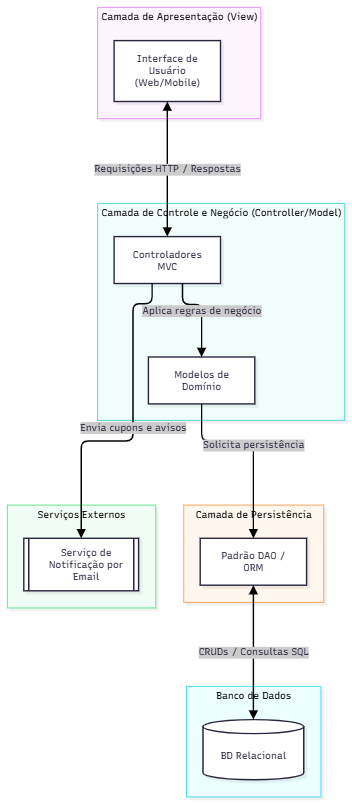

The diagram above was exported from draw.io. Its source (the exported page's mxGraphModel, read from the mxfile embedded in the PNG):
<mxGraphModel dx="1414" dy="743" grid="1" gridSize="10" guides="1" tooltips="1" connect="1" arrows="1" fold="1" page="1" pageScale="1" pageWidth="827" pageHeight="1169" math="0" shadow="0">
  <root>
    <mxCell id="0" />
    <mxCell id="1" parent="0" />
    <UserObject label="" mermaidData="{&#10;  &quot;data&quot;: &quot;flowchart TD\n    subgraph View [\&quot;Camada de Apresentação (View)\&quot;]\n        UI[\&quot;Interface de Usuário (Web/Mobile)\&quot;]\n    end\n    \n    subgraph Negocio [\&quot;Camada de Controle e Negócio (Controller/Model)\&quot;]\n        Ctrl[\&quot;Controladores MVC\&quot;]\n        Domain[\&quot;Modelos de Domínio\&quot;]\n    end\n    \n    subgraph Persistencia [\&quot;Camada de Persistência\&quot;]\n        DAO[\&quot;Padrão DAO / ORM\&quot;]\n    end\n    \n    subgraph Database [\&quot;Banco de Dados\&quot;]\n        BD[(\&quot;BD Relacional\&quot;)]\n    end\n    \n    subgraph Servicos [\&quot;Serviços Externos\&quot;]\n        Email[[\&quot;Serviço de Notificação por Email\&quot;]]\n    end\n\n    %% Relacionamentos\n    UI &lt;--&gt;|Requisições HTTP / Respostas| Ctrl\n    Ctrl --&gt;|Aplica regras de negócio| Domain\n    Domain --&gt;|Solicita persistência| DAO\n    DAO &lt;--&gt;|CRUDs / Consultas SQL| BD\n    Ctrl --&gt;|Envia cupons e avisos| Email&quot;,&#10;  &quot;config&quot;: null,&#10;  &quot;version&quot;: &quot;12&quot;&#10;}" id="ptsigSr5j6Ff7FqslPPC-1">
      <mxCell connectable="0" parent="1" style="group;transparentBounds=1;editIcon=1;lockedGroup=0;groupPadding=10;" vertex="1">
        <mxGeometry as="geometry" />
      </mxCell>
    </UserObject>
    <UserObject label="Serviços Externos" mermaidId="n:Servicos" mermaidBaseStyle="html=1;whiteSpace=nowrap;strokeWidth=1;verticalAlign=top;fillColor=#F0FDF4;strokeColor=#4ADE80;fontColor=#000000;fontFamily=Recursive;fontSize=14;shadow=1;shadowColor=#000000;shadowOffsetX=4;shadowOffsetY=4;shadowBlur=0;shadowOpacity=6;" mermaidBaseValue="Serviços Externos" id="ptsigSr5j6Ff7FqslPPC-2">
      <mxCell parent="ptsigSr5j6Ff7FqslPPC-1" style="html=1;whiteSpace=nowrap;strokeWidth=1;verticalAlign=top;fillColor=#F0FDF4;strokeColor=#4ADE80;fontColor=#000000;fontFamily=Recursive;fontSize=14;shadow=1;shadowColor=#000000;shadowOffsetX=4;shadowOffsetY=4;shadowBlur=0;shadowOpacity=6;fontSource=https%3A%2F%2Ffonts.googleapis.com%2Fcss%3Ffamily%3DRecursive;" vertex="1">
        <mxGeometry height="147" width="212" x="173" y="732" as="geometry" />
      </mxCell>
    </UserObject>
    <UserObject label="Serviço de Notificação por Email" mermaidId="n:Email" mermaidBaseStyle="html=1;strokeWidth=2;shape=process;whiteSpace=wrap;size=0.04;fillColor=#ffffff;strokeColor=#28253D;fontColor=#28253D;fontFamily=Recursive;fontSize=14;shadow=1;shadowColor=#000000;shadowOffsetX=4;shadowOffsetY=4;shadowBlur=0;shadowOpacity=6;" mermaidBaseValue="Serviço de Notificação por Email" id="ptsigSr5j6Ff7FqslPPC-3">
      <mxCell parent="ptsigSr5j6Ff7FqslPPC-2" style="html=1;strokeWidth=2;shape=process;whiteSpace=wrap;size=0.04;fillColor=#ffffff;strokeColor=#28253D;fontColor=#28253D;fontFamily=Recursive;fontSize=14;shadow=1;shadowColor=#000000;shadowOffsetX=4;shadowOffsetY=4;shadowBlur=0;shadowOpacity=6;labelWidth=120;fontSource=https%3A%2F%2Ffonts.googleapis.com%2Fcss%3Ffamily%3DRecursive;" vertex="1">
        <mxGeometry height="75" width="164" x="24" y="48" as="geometry" />
      </mxCell>
    </UserObject>
    <UserObject label="Banco de Dados" mermaidId="n:Database" mermaidBaseStyle="html=1;whiteSpace=nowrap;strokeWidth=1;verticalAlign=top;fillColor=#ECFEFF;strokeColor=#22D3EE;fontColor=#000000;fontFamily=Recursive;fontSize=14;shadow=1;shadowColor=#000000;shadowOffsetX=4;shadowOffsetY=4;shadowBlur=0;shadowOpacity=6;" mermaidBaseValue="Banco de Dados" id="ptsigSr5j6Ff7FqslPPC-4">
      <mxCell parent="ptsigSr5j6Ff7FqslPPC-1" style="html=1;whiteSpace=nowrap;strokeWidth=1;verticalAlign=top;fillColor=#ECFEFF;strokeColor=#22D3EE;fontColor=#000000;fontFamily=Recursive;fontSize=14;shadow=1;shadowColor=#000000;shadowOffsetX=4;shadowOffsetY=4;shadowBlur=0;shadowOpacity=6;fontSource=https%3A%2F%2Ffonts.googleapis.com%2Fcss%3Ffamily%3DRecursive;" vertex="1">
        <mxGeometry height="158" width="192" x="429" y="991" as="geometry" />
      </mxCell>
    </UserObject>
    <UserObject label="BD Relacional" mermaidId="n:BD" mermaidBaseStyle="html=1;shape=cylinder3;boundedLbl=1;backgroundOutline=1;size=10;strokeWidth=2;whiteSpace=wrap;fillColor=#ffffff;strokeColor=#28253D;fontColor=#28253D;fontFamily=Recursive;fontSize=14;shadow=1;shadowColor=#000000;shadowOffsetX=4;shadowOffsetY=4;shadowBlur=0;shadowOpacity=6;" mermaidBaseValue="BD Relacional" id="ptsigSr5j6Ff7FqslPPC-5">
      <mxCell parent="ptsigSr5j6Ff7FqslPPC-4" style="html=1;shape=cylinder3;boundedLbl=1;backgroundOutline=1;size=10;strokeWidth=2;whiteSpace=wrap;fillColor=#ffffff;strokeColor=#28253D;fontColor=#28253D;fontFamily=Recursive;fontSize=14;shadow=1;shadowColor=#000000;shadowOffsetX=4;shadowOffsetY=4;shadowBlur=0;shadowOpacity=6;fontSource=https%3A%2F%2Ffonts.googleapis.com%2Fcss%3Ffamily%3DRecursive;" vertex="1">
        <mxGeometry height="86" width="144" x="24" y="48" as="geometry" />
      </mxCell>
    </UserObject>
    <UserObject label="Camada de Persistência" mermaidId="n:Persistencia" mermaidBaseStyle="html=1;whiteSpace=nowrap;strokeWidth=1;verticalAlign=top;fillColor=#FFF7ED;strokeColor=#FB923C;fontColor=#000000;fontFamily=Recursive;fontSize=14;shadow=1;shadowColor=#000000;shadowOffsetX=4;shadowOffsetY=4;shadowBlur=0;shadowOpacity=6;" mermaidBaseValue="Camada de Persistência" id="ptsigSr5j6Ff7FqslPPC-6">
      <mxCell parent="ptsigSr5j6Ff7FqslPPC-1" style="html=1;whiteSpace=nowrap;strokeWidth=1;verticalAlign=top;fillColor=#FFF7ED;strokeColor=#FB923C;fontColor=#000000;fontFamily=Recursive;fontSize=14;shadow=1;shadowColor=#000000;shadowOffsetX=4;shadowOffsetY=4;shadowBlur=0;shadowOpacity=6;fontSource=https%3A%2F%2Ffonts.googleapis.com%2Fcss%3Ffamily%3DRecursive;" vertex="1">
        <mxGeometry height="139" width="200" x="425" y="732" as="geometry" />
      </mxCell>
    </UserObject>
    <UserObject label="Padrão DAO / ORM" mermaidId="n:DAO" mermaidBaseStyle="html=1;whiteSpace=wrap;strokeWidth=2;fillColor=#ffffff;strokeColor=#28253D;fontColor=#28253D;fontFamily=Recursive;fontSize=14;shadow=1;shadowColor=#000000;shadowOffsetX=4;shadowOffsetY=4;shadowBlur=0;shadowOpacity=6;" mermaidBaseValue="Padrão DAO / ORM" id="ptsigSr5j6Ff7FqslPPC-7">
      <mxCell parent="ptsigSr5j6Ff7FqslPPC-6" style="html=1;whiteSpace=wrap;strokeWidth=2;fillColor=#ffffff;strokeColor=#28253D;fontColor=#28253D;fontFamily=Recursive;fontSize=14;shadow=1;shadowColor=#000000;shadowOffsetX=4;shadowOffsetY=4;shadowBlur=0;shadowOpacity=6;labelWidth=120;fontSource=https%3A%2F%2Ffonts.googleapis.com%2Fcss%3Ffamily%3DRecursive;" vertex="1">
        <mxGeometry height="67" width="152" x="24" y="48" as="geometry" />
      </mxCell>
    </UserObject>
    <UserObject label="Camada de Controle e Negócio (Controller/Model)" mermaidId="n:Negocio" mermaidBaseStyle="html=1;whiteSpace=nowrap;strokeWidth=1;verticalAlign=top;fillColor=#F0FDFA;strokeColor=#2DD4BF;fontColor=#000000;fontFamily=Recursive;fontSize=14;shadow=1;shadowColor=#000000;shadowOffsetX=4;shadowOffsetY=4;shadowBlur=0;shadowOpacity=6;" mermaidBaseValue="Camada de Controle e Negócio (Controller/Model)" id="ptsigSr5j6Ff7FqslPPC-8">
      <mxCell parent="ptsigSr5j6Ff7FqslPPC-1" style="html=1;whiteSpace=nowrap;strokeWidth=1;verticalAlign=top;fillColor=#F0FDFA;strokeColor=#2DD4BF;fontColor=#000000;fontFamily=Recursive;fontSize=14;shadow=1;shadowColor=#000000;shadowOffsetX=4;shadowOffsetY=4;shadowBlur=0;shadowOpacity=6;fontSource=https%3A%2F%2Ffonts.googleapis.com%2Fcss%3Ffamily%3DRecursive;" vertex="1">
        <mxGeometry height="310" width="353" x="302" y="301" as="geometry" />
      </mxCell>
    </UserObject>
    <UserObject label="Controladores MVC" mermaidId="n:Ctrl" mermaidBaseStyle="html=1;whiteSpace=wrap;strokeWidth=2;fillColor=#ffffff;strokeColor=#28253D;fontColor=#28253D;fontFamily=Recursive;fontSize=14;shadow=1;shadowColor=#000000;shadowOffsetX=4;shadowOffsetY=4;shadowBlur=0;shadowOpacity=6;" mermaidBaseValue="Controladores MVC" id="ptsigSr5j6Ff7FqslPPC-9">
      <mxCell parent="ptsigSr5j6Ff7FqslPPC-8" style="html=1;whiteSpace=wrap;strokeWidth=2;fillColor=#ffffff;strokeColor=#28253D;fontColor=#28253D;fontFamily=Recursive;fontSize=14;shadow=1;shadowColor=#000000;shadowOffsetX=4;shadowOffsetY=4;shadowBlur=0;shadowOpacity=6;labelWidth=120;fontSource=https%3A%2F%2Ffonts.googleapis.com%2Fcss%3Ffamily%3DRecursive;" vertex="1">
        <mxGeometry height="67" width="152" x="24" y="48" as="geometry" />
      </mxCell>
    </UserObject>
    <UserObject label="Modelos de Domínio" mermaidId="n:Domain" mermaidBaseStyle="html=1;whiteSpace=wrap;strokeWidth=2;fillColor=#ffffff;strokeColor=#28253D;fontColor=#28253D;fontFamily=Recursive;fontSize=14;shadow=1;shadowColor=#000000;shadowOffsetX=4;shadowOffsetY=4;shadowBlur=0;shadowOpacity=6;" mermaidBaseValue="Modelos de Domínio" id="ptsigSr5j6Ff7FqslPPC-10">
      <mxCell parent="ptsigSr5j6Ff7FqslPPC-8" style="html=1;whiteSpace=wrap;strokeWidth=2;fillColor=#ffffff;strokeColor=#28253D;fontColor=#28253D;fontFamily=Recursive;fontSize=14;shadow=1;shadowColor=#000000;shadowOffsetX=4;shadowOffsetY=4;shadowBlur=0;shadowOpacity=6;labelWidth=120;fontSource=https%3A%2F%2Ffonts.googleapis.com%2Fcss%3Ffamily%3DRecursive;" vertex="1">
        <mxGeometry height="67" width="152" x="73" y="220" as="geometry" />
      </mxCell>
    </UserObject>
    <UserObject label="Aplica regras de negócio" mermaidId="e:Ctrl-&gt;Domain#0" mermaidBaseStyle="edgeStyle=orthogonalEdgeStyle;rounded=1;curved=0;startArrow=none;endArrow=block;endSize=8;jumpStyle=arc;jumpSize=12;strokeColor=#000000;html=1;fontSize=16;labelBackgroundColor=#cccccc;fontFamily=Recursive;fontColor=#28253D;exitX=0.64;exitY=0.99;entryX=0.5;entryY=0;strokeWidth=2;targetPerimeterSpacing=4;" mermaidBaseValue="Aplica regras de negócio" id="ptsigSr5j6Ff7FqslPPC-11">
      <mxCell edge="1" parent="ptsigSr5j6Ff7FqslPPC-8" source="ptsigSr5j6Ff7FqslPPC-9" style="edgeStyle=orthogonalEdgeStyle;rounded=1;curved=0;startArrow=none;endArrow=block;endSize=8;jumpStyle=arc;jumpSize=12;strokeColor=#000000;html=1;fontSize=14;labelBackgroundColor=#cccccc;fontFamily=Recursive;fontColor=#28253D;exitX=0.64;exitY=0.99;entryX=0.5;entryY=0;strokeWidth=2;targetPerimeterSpacing=4;fontSource=https%3A%2F%2Ffonts.googleapis.com%2Fcss%3Ffamily%3DRecursive;" target="ptsigSr5j6Ff7FqslPPC-10">
        <mxGeometry relative="1" as="geometry">
          <Array as="points">
            <mxPoint x="122" y="145" />
            <mxPoint x="149" y="145" />
          </Array>
        </mxGeometry>
      </mxCell>
    </UserObject>
    <UserObject label="Camada de Apresentação (View)" mermaidId="n:View" mermaidBaseStyle="html=1;whiteSpace=nowrap;strokeWidth=1;verticalAlign=top;fillColor=#FDF4FF;strokeColor=#E879F9;fontColor=#000000;fontFamily=Recursive;fontSize=14;shadow=1;shadowColor=#000000;shadowOffsetX=4;shadowOffsetY=4;shadowBlur=0;shadowOpacity=6;" mermaidBaseValue="Camada de Apresentação (View)" id="ptsigSr5j6Ff7FqslPPC-12">
      <mxCell parent="ptsigSr5j6Ff7FqslPPC-1" style="html=1;whiteSpace=nowrap;strokeWidth=1;verticalAlign=top;fillColor=#FDF4FF;strokeColor=#E879F9;fontColor=#000000;fontFamily=Recursive;fontSize=14;shadow=1;shadowColor=#000000;shadowOffsetX=4;shadowOffsetY=4;shadowBlur=0;shadowOpacity=6;fontSource=https%3A%2F%2Ffonts.googleapis.com%2Fcss%3Ffamily%3DRecursive;" vertex="1">
        <mxGeometry height="159" width="233" x="302" y="21" as="geometry" />
      </mxCell>
    </UserObject>
    <UserObject label="Interface de Usuário (Web/Mobile)" mermaidId="n:UI" mermaidBaseStyle="html=1;whiteSpace=wrap;strokeWidth=2;fillColor=#ffffff;strokeColor=#28253D;fontColor=#28253D;fontFamily=Recursive;fontSize=14;shadow=1;shadowColor=#000000;shadowOffsetX=4;shadowOffsetY=4;shadowBlur=0;shadowOpacity=6;" mermaidBaseValue="Interface de Usuário (Web/Mobile)" id="ptsigSr5j6Ff7FqslPPC-13">
      <mxCell parent="ptsigSr5j6Ff7FqslPPC-12" style="html=1;whiteSpace=wrap;strokeWidth=2;fillColor=#ffffff;strokeColor=#28253D;fontColor=#28253D;fontFamily=Recursive;fontSize=14;shadow=1;shadowColor=#000000;shadowOffsetX=4;shadowOffsetY=4;shadowBlur=0;shadowOpacity=6;labelWidth=120;fontSource=https%3A%2F%2Ffonts.googleapis.com%2Fcss%3Ffamily%3DRecursive;" vertex="1">
        <mxGeometry height="87" width="152" x="24" y="48" as="geometry" />
      </mxCell>
    </UserObject>
    <UserObject label="Requisições HTTP / Respostas" mermaidId="e:UI-&gt;Ctrl#0" mermaidBaseStyle="edgeStyle=orthogonalEdgeStyle;rounded=1;curved=0;startArrow=block;startSize=8;endArrow=block;endSize=8;jumpStyle=arc;jumpSize=12;strokeColor=#000000;html=1;fontSize=16;labelBackgroundColor=#cccccc;fontFamily=Recursive;fontColor=#28253D;exitX=0.5;exitY=0.99;entryX=0.5;entryY=0;strokeWidth=2;targetPerimeterSpacing=4;sourcePerimeterSpacing=4;" mermaidBaseValue="Requisições HTTP / Respostas" id="ptsigSr5j6Ff7FqslPPC-14">
      <mxCell edge="1" parent="ptsigSr5j6Ff7FqslPPC-1" source="ptsigSr5j6Ff7FqslPPC-13" style="edgeStyle=orthogonalEdgeStyle;rounded=1;curved=0;startArrow=block;startSize=8;endArrow=block;endSize=8;jumpStyle=arc;jumpSize=12;strokeColor=#000000;html=1;fontSize=14;labelBackgroundColor=#cccccc;fontFamily=Recursive;fontColor=#28253D;exitX=0.5;exitY=0.99;entryX=0.5;entryY=0;strokeWidth=2;targetPerimeterSpacing=4;sourcePerimeterSpacing=4;fontSource=https%3A%2F%2Ffonts.googleapis.com%2Fcss%3Ffamily%3DRecursive;" target="ptsigSr5j6Ff7FqslPPC-9">
        <mxGeometry relative="1" as="geometry">
          <Array as="points" />
        </mxGeometry>
      </mxCell>
    </UserObject>
    <UserObject label="Solicita persistência" mermaidId="e:Domain-&gt;DAO#0" mermaidBaseStyle="edgeStyle=orthogonalEdgeStyle;rounded=1;curved=0;startArrow=none;endArrow=block;endSize=8;jumpStyle=arc;jumpSize=12;strokeColor=#000000;html=1;fontSize=16;labelBackgroundColor=#cccccc;fontFamily=Recursive;fontColor=#28253D;exitX=0.5;exitY=0.98;entryX=0.5;entryY=0;strokeWidth=2;targetPerimeterSpacing=4;" mermaidBaseValue="Solicita persistência" id="ptsigSr5j6Ff7FqslPPC-15">
      <mxCell edge="1" parent="ptsigSr5j6Ff7FqslPPC-1" source="ptsigSr5j6Ff7FqslPPC-10" style="edgeStyle=orthogonalEdgeStyle;rounded=1;curved=0;startArrow=none;endArrow=block;endSize=8;jumpStyle=arc;jumpSize=12;strokeColor=#000000;html=1;fontSize=14;labelBackgroundColor=#cccccc;fontFamily=Recursive;fontColor=#28253D;exitX=0.5;exitY=0.98;entryX=0.5;entryY=0;strokeWidth=2;targetPerimeterSpacing=4;fontSource=https%3A%2F%2Ffonts.googleapis.com%2Fcss%3Ffamily%3DRecursive;" target="ptsigSr5j6Ff7FqslPPC-7">
        <mxGeometry relative="1" as="geometry">
          <Array as="points">
            <mxPoint x="451" y="621" />
            <mxPoint x="451" y="641" />
            <mxPoint x="525" y="641" />
            <mxPoint x="525" y="722" />
          </Array>
        </mxGeometry>
      </mxCell>
    </UserObject>
    <UserObject label="CRUDs / Consultas SQL" mermaidId="e:DAO-&gt;BD#0" mermaidBaseStyle="edgeStyle=orthogonalEdgeStyle;rounded=1;curved=0;startArrow=block;startSize=8;endArrow=block;endSize=8;jumpStyle=arc;jumpSize=12;strokeColor=#000000;html=1;fontSize=16;labelBackgroundColor=#cccccc;fontFamily=Recursive;fontColor=#28253D;exitX=0.5;exitY=0.99;entryX=0.5;entryY=0;strokeWidth=2;targetPerimeterSpacing=4;sourcePerimeterSpacing=4;" mermaidBaseValue="CRUDs / Consultas SQL" id="ptsigSr5j6Ff7FqslPPC-16">
      <mxCell edge="1" parent="ptsigSr5j6Ff7FqslPPC-1" source="ptsigSr5j6Ff7FqslPPC-7" style="edgeStyle=orthogonalEdgeStyle;rounded=1;curved=0;startArrow=block;startSize=8;endArrow=block;endSize=8;jumpStyle=arc;jumpSize=12;strokeColor=#000000;html=1;fontSize=14;labelBackgroundColor=#cccccc;fontFamily=Recursive;fontColor=#28253D;exitX=0.5;exitY=0.99;entryX=0.5;entryY=0;strokeWidth=2;targetPerimeterSpacing=4;sourcePerimeterSpacing=4;fontSource=https%3A%2F%2Ffonts.googleapis.com%2Fcss%3Ffamily%3DRecursive;" target="ptsigSr5j6Ff7FqslPPC-5">
        <mxGeometry relative="1" as="geometry">
          <Array as="points" />
        </mxGeometry>
      </mxCell>
    </UserObject>
    <UserObject label="Envia cupons e avisos" mermaidId="e:Ctrl-&gt;Email#0" mermaidBaseStyle="edgeStyle=orthogonalEdgeStyle;rounded=1;curved=0;startArrow=none;endArrow=block;endSize=8;jumpStyle=arc;jumpSize=12;strokeColor=#000000;html=1;fontSize=16;labelBackgroundColor=#cccccc;fontFamily=Recursive;fontColor=#28253D;exitX=0.36;exitY=0.99;entryX=0.5;entryY=0;strokeWidth=2;targetPerimeterSpacing=4;" mermaidBaseValue="Envia cupons e avisos" id="ptsigSr5j6Ff7FqslPPC-17">
      <mxCell edge="1" parent="ptsigSr5j6Ff7FqslPPC-1" source="ptsigSr5j6Ff7FqslPPC-9" style="edgeStyle=orthogonalEdgeStyle;rounded=1;curved=0;startArrow=none;endArrow=block;endSize=8;jumpStyle=arc;jumpSize=12;strokeColor=#000000;html=1;fontSize=14;labelBackgroundColor=#cccccc;fontFamily=Recursive;fontColor=#28253D;exitX=0.36;exitY=0.99;entryX=0.5;entryY=0;strokeWidth=2;targetPerimeterSpacing=4;fontSource=https%3A%2F%2Ffonts.googleapis.com%2Fcss%3Ffamily%3DRecursive;" target="ptsigSr5j6Ff7FqslPPC-3">
        <mxGeometry relative="1" as="geometry">
          <Array as="points">
            <mxPoint x="380" y="445" />
            <mxPoint x="353" y="445" />
            <mxPoint x="353" y="621" />
            <mxPoint x="353" y="641" />
            <mxPoint x="279" y="641" />
            <mxPoint x="279" y="722" />
          </Array>
        </mxGeometry>
      </mxCell>
    </UserObject>
  </root>
</mxGraphModel>